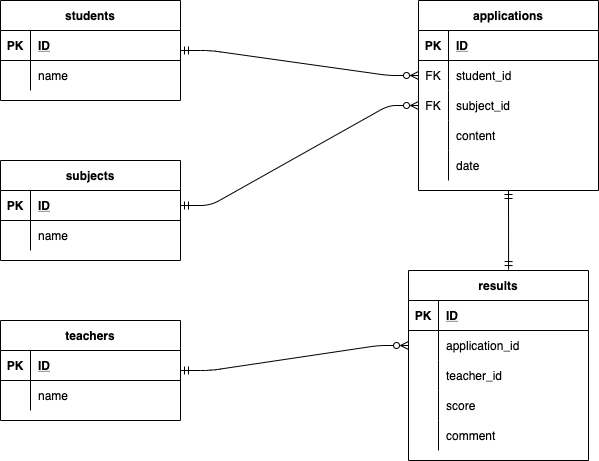

The diagram above was exported from draw.io. Its source (the exported page's mxGraphModel, read from the mxfile embedded in the PNG):
<mxGraphModel dx="873" dy="680" grid="1" gridSize="10" guides="1" tooltips="1" connect="1" arrows="1" fold="1" page="1" pageScale="1" pageWidth="827" pageHeight="1169" math="0" shadow="0">
  <root>
    <mxCell id="0" />
    <mxCell id="1" parent="0" />
    <mxCell id="45" value="subjects" style="shape=table;startSize=30;container=1;collapsible=1;childLayout=tableLayout;fixedRows=1;rowLines=0;fontStyle=1;align=center;resizeLast=1;" vertex="1" parent="1">
      <mxGeometry x="142" y="240" width="180" height="100" as="geometry" />
    </mxCell>
    <mxCell id="46" value="" style="shape=partialRectangle;collapsible=0;dropTarget=0;pointerEvents=0;fillColor=none;top=0;left=0;bottom=1;right=0;points=[[0,0.5],[1,0.5]];portConstraint=eastwest;" vertex="1" parent="45">
      <mxGeometry y="30" width="180" height="30" as="geometry" />
    </mxCell>
    <mxCell id="47" value="PK" style="shape=partialRectangle;connectable=0;fillColor=none;top=0;left=0;bottom=0;right=0;fontStyle=1;overflow=hidden;" vertex="1" parent="46">
      <mxGeometry width="30" height="30" as="geometry">
        <mxRectangle width="30" height="30" as="alternateBounds" />
      </mxGeometry>
    </mxCell>
    <mxCell id="48" value="ID" style="shape=partialRectangle;connectable=0;fillColor=none;top=0;left=0;bottom=0;right=0;align=left;spacingLeft=6;fontStyle=5;overflow=hidden;" vertex="1" parent="46">
      <mxGeometry x="30" width="150" height="30" as="geometry">
        <mxRectangle width="150" height="30" as="alternateBounds" />
      </mxGeometry>
    </mxCell>
    <mxCell id="49" value="" style="shape=partialRectangle;collapsible=0;dropTarget=0;pointerEvents=0;fillColor=none;top=0;left=0;bottom=0;right=0;points=[[0,0.5],[1,0.5]];portConstraint=eastwest;" vertex="1" parent="45">
      <mxGeometry y="60" width="180" height="30" as="geometry" />
    </mxCell>
    <mxCell id="50" value="" style="shape=partialRectangle;connectable=0;fillColor=none;top=0;left=0;bottom=0;right=0;editable=1;overflow=hidden;" vertex="1" parent="49">
      <mxGeometry width="30" height="30" as="geometry">
        <mxRectangle width="30" height="30" as="alternateBounds" />
      </mxGeometry>
    </mxCell>
    <mxCell id="51" value="name" style="shape=partialRectangle;connectable=0;fillColor=none;top=0;left=0;bottom=0;right=0;align=left;spacingLeft=6;overflow=hidden;" vertex="1" parent="49">
      <mxGeometry x="30" width="150" height="30" as="geometry">
        <mxRectangle width="150" height="30" as="alternateBounds" />
      </mxGeometry>
    </mxCell>
    <mxCell id="58" value="teachers" style="shape=table;startSize=30;container=1;collapsible=1;childLayout=tableLayout;fixedRows=1;rowLines=0;fontStyle=1;align=center;resizeLast=1;" vertex="1" parent="1">
      <mxGeometry x="142" y="400" width="180" height="100" as="geometry" />
    </mxCell>
    <mxCell id="59" value="" style="shape=partialRectangle;collapsible=0;dropTarget=0;pointerEvents=0;fillColor=none;top=0;left=0;bottom=1;right=0;points=[[0,0.5],[1,0.5]];portConstraint=eastwest;" vertex="1" parent="58">
      <mxGeometry y="30" width="180" height="30" as="geometry" />
    </mxCell>
    <mxCell id="60" value="PK" style="shape=partialRectangle;connectable=0;fillColor=none;top=0;left=0;bottom=0;right=0;fontStyle=1;overflow=hidden;" vertex="1" parent="59">
      <mxGeometry width="30" height="30" as="geometry">
        <mxRectangle width="30" height="30" as="alternateBounds" />
      </mxGeometry>
    </mxCell>
    <mxCell id="61" value="ID" style="shape=partialRectangle;connectable=0;fillColor=none;top=0;left=0;bottom=0;right=0;align=left;spacingLeft=6;fontStyle=5;overflow=hidden;" vertex="1" parent="59">
      <mxGeometry x="30" width="150" height="30" as="geometry">
        <mxRectangle width="150" height="30" as="alternateBounds" />
      </mxGeometry>
    </mxCell>
    <mxCell id="65" value="" style="shape=partialRectangle;collapsible=0;dropTarget=0;pointerEvents=0;fillColor=none;top=0;left=0;bottom=0;right=0;points=[[0,0.5],[1,0.5]];portConstraint=eastwest;" vertex="1" parent="58">
      <mxGeometry y="60" width="180" height="30" as="geometry" />
    </mxCell>
    <mxCell id="66" value="" style="shape=partialRectangle;connectable=0;fillColor=none;top=0;left=0;bottom=0;right=0;editable=1;overflow=hidden;" vertex="1" parent="65">
      <mxGeometry width="30" height="30" as="geometry">
        <mxRectangle width="30" height="30" as="alternateBounds" />
      </mxGeometry>
    </mxCell>
    <mxCell id="67" value="name" style="shape=partialRectangle;connectable=0;fillColor=none;top=0;left=0;bottom=0;right=0;align=left;spacingLeft=6;overflow=hidden;" vertex="1" parent="65">
      <mxGeometry x="30" width="150" height="30" as="geometry">
        <mxRectangle width="150" height="30" as="alternateBounds" />
      </mxGeometry>
    </mxCell>
    <mxCell id="71" value="results" style="shape=table;startSize=30;container=1;collapsible=1;childLayout=tableLayout;fixedRows=1;rowLines=0;fontStyle=1;align=center;resizeLast=1;" vertex="1" parent="1">
      <mxGeometry x="550" y="350" width="180" height="190" as="geometry" />
    </mxCell>
    <mxCell id="72" value="" style="shape=partialRectangle;collapsible=0;dropTarget=0;pointerEvents=0;fillColor=none;top=0;left=0;bottom=1;right=0;points=[[0,0.5],[1,0.5]];portConstraint=eastwest;" vertex="1" parent="71">
      <mxGeometry y="30" width="180" height="30" as="geometry" />
    </mxCell>
    <mxCell id="73" value="PK" style="shape=partialRectangle;connectable=0;fillColor=none;top=0;left=0;bottom=0;right=0;fontStyle=1;overflow=hidden;" vertex="1" parent="72">
      <mxGeometry width="30" height="30" as="geometry">
        <mxRectangle width="30" height="30" as="alternateBounds" />
      </mxGeometry>
    </mxCell>
    <mxCell id="74" value="ID" style="shape=partialRectangle;connectable=0;fillColor=none;top=0;left=0;bottom=0;right=0;align=left;spacingLeft=6;fontStyle=5;overflow=hidden;" vertex="1" parent="72">
      <mxGeometry x="30" width="150" height="30" as="geometry">
        <mxRectangle width="150" height="30" as="alternateBounds" />
      </mxGeometry>
    </mxCell>
    <mxCell id="75" value="" style="shape=partialRectangle;collapsible=0;dropTarget=0;pointerEvents=0;fillColor=none;top=0;left=0;bottom=0;right=0;points=[[0,0.5],[1,0.5]];portConstraint=eastwest;" vertex="1" parent="71">
      <mxGeometry y="60" width="180" height="30" as="geometry" />
    </mxCell>
    <mxCell id="76" value="" style="shape=partialRectangle;connectable=0;fillColor=none;top=0;left=0;bottom=0;right=0;editable=1;overflow=hidden;" vertex="1" parent="75">
      <mxGeometry width="30" height="30" as="geometry">
        <mxRectangle width="30" height="30" as="alternateBounds" />
      </mxGeometry>
    </mxCell>
    <mxCell id="77" value="application_id" style="shape=partialRectangle;connectable=0;fillColor=none;top=0;left=0;bottom=0;right=0;align=left;spacingLeft=6;overflow=hidden;" vertex="1" parent="75">
      <mxGeometry x="30" width="150" height="30" as="geometry">
        <mxRectangle width="150" height="30" as="alternateBounds" />
      </mxGeometry>
    </mxCell>
    <mxCell id="78" value="" style="shape=partialRectangle;collapsible=0;dropTarget=0;pointerEvents=0;fillColor=none;top=0;left=0;bottom=0;right=0;points=[[0,0.5],[1,0.5]];portConstraint=eastwest;" vertex="1" parent="71">
      <mxGeometry y="90" width="180" height="30" as="geometry" />
    </mxCell>
    <mxCell id="79" value="" style="shape=partialRectangle;connectable=0;fillColor=none;top=0;left=0;bottom=0;right=0;editable=1;overflow=hidden;" vertex="1" parent="78">
      <mxGeometry width="30" height="30" as="geometry">
        <mxRectangle width="30" height="30" as="alternateBounds" />
      </mxGeometry>
    </mxCell>
    <mxCell id="80" value="teacher_id" style="shape=partialRectangle;connectable=0;fillColor=none;top=0;left=0;bottom=0;right=0;align=left;spacingLeft=6;overflow=hidden;" vertex="1" parent="78">
      <mxGeometry x="30" width="150" height="30" as="geometry">
        <mxRectangle width="150" height="30" as="alternateBounds" />
      </mxGeometry>
    </mxCell>
    <mxCell id="81" value="" style="shape=partialRectangle;collapsible=0;dropTarget=0;pointerEvents=0;fillColor=none;top=0;left=0;bottom=0;right=0;points=[[0,0.5],[1,0.5]];portConstraint=eastwest;" vertex="1" parent="71">
      <mxGeometry y="120" width="180" height="30" as="geometry" />
    </mxCell>
    <mxCell id="82" value="" style="shape=partialRectangle;connectable=0;fillColor=none;top=0;left=0;bottom=0;right=0;editable=1;overflow=hidden;" vertex="1" parent="81">
      <mxGeometry width="30" height="30" as="geometry">
        <mxRectangle width="30" height="30" as="alternateBounds" />
      </mxGeometry>
    </mxCell>
    <mxCell id="83" value="score" style="shape=partialRectangle;connectable=0;fillColor=none;top=0;left=0;bottom=0;right=0;align=left;spacingLeft=6;overflow=hidden;" vertex="1" parent="81">
      <mxGeometry x="30" width="150" height="30" as="geometry">
        <mxRectangle width="150" height="30" as="alternateBounds" />
      </mxGeometry>
    </mxCell>
    <mxCell id="129" style="shape=partialRectangle;collapsible=0;dropTarget=0;pointerEvents=0;fillColor=none;top=0;left=0;bottom=0;right=0;points=[[0,0.5],[1,0.5]];portConstraint=eastwest;" vertex="1" parent="71">
      <mxGeometry y="150" width="180" height="30" as="geometry" />
    </mxCell>
    <mxCell id="130" style="shape=partialRectangle;connectable=0;fillColor=none;top=0;left=0;bottom=0;right=0;editable=1;overflow=hidden;" vertex="1" parent="129">
      <mxGeometry width="30" height="30" as="geometry">
        <mxRectangle width="30" height="30" as="alternateBounds" />
      </mxGeometry>
    </mxCell>
    <mxCell id="131" value="comment" style="shape=partialRectangle;connectable=0;fillColor=none;top=0;left=0;bottom=0;right=0;align=left;spacingLeft=6;overflow=hidden;" vertex="1" parent="129">
      <mxGeometry x="30" width="150" height="30" as="geometry">
        <mxRectangle width="150" height="30" as="alternateBounds" />
      </mxGeometry>
    </mxCell>
    <mxCell id="97" value="applications" style="shape=table;startSize=30;container=1;collapsible=1;childLayout=tableLayout;fixedRows=1;rowLines=0;fontStyle=1;align=center;resizeLast=1;" vertex="1" parent="1">
      <mxGeometry x="560" y="80" width="180" height="190" as="geometry" />
    </mxCell>
    <mxCell id="98" value="" style="shape=partialRectangle;collapsible=0;dropTarget=0;pointerEvents=0;fillColor=none;top=0;left=0;bottom=1;right=0;points=[[0,0.5],[1,0.5]];portConstraint=eastwest;" vertex="1" parent="97">
      <mxGeometry y="30" width="180" height="30" as="geometry" />
    </mxCell>
    <mxCell id="99" value="PK" style="shape=partialRectangle;connectable=0;fillColor=none;top=0;left=0;bottom=0;right=0;fontStyle=1;overflow=hidden;" vertex="1" parent="98">
      <mxGeometry width="30" height="30" as="geometry">
        <mxRectangle width="30" height="30" as="alternateBounds" />
      </mxGeometry>
    </mxCell>
    <mxCell id="100" value="ID" style="shape=partialRectangle;connectable=0;fillColor=none;top=0;left=0;bottom=0;right=0;align=left;spacingLeft=6;fontStyle=5;overflow=hidden;" vertex="1" parent="98">
      <mxGeometry x="30" width="150" height="30" as="geometry">
        <mxRectangle width="150" height="30" as="alternateBounds" />
      </mxGeometry>
    </mxCell>
    <mxCell id="101" value="" style="shape=partialRectangle;collapsible=0;dropTarget=0;pointerEvents=0;fillColor=none;top=0;left=0;bottom=0;right=0;points=[[0,0.5],[1,0.5]];portConstraint=eastwest;" vertex="1" parent="97">
      <mxGeometry y="60" width="180" height="30" as="geometry" />
    </mxCell>
    <mxCell id="102" value="FK" style="shape=partialRectangle;connectable=0;fillColor=none;top=0;left=0;bottom=0;right=0;editable=1;overflow=hidden;" vertex="1" parent="101">
      <mxGeometry width="30" height="30" as="geometry">
        <mxRectangle width="30" height="30" as="alternateBounds" />
      </mxGeometry>
    </mxCell>
    <mxCell id="103" value="student_id" style="shape=partialRectangle;connectable=0;fillColor=none;top=0;left=0;bottom=0;right=0;align=left;spacingLeft=6;overflow=hidden;" vertex="1" parent="101">
      <mxGeometry x="30" width="150" height="30" as="geometry">
        <mxRectangle width="150" height="30" as="alternateBounds" />
      </mxGeometry>
    </mxCell>
    <mxCell id="104" value="" style="shape=partialRectangle;collapsible=0;dropTarget=0;pointerEvents=0;fillColor=none;top=0;left=0;bottom=0;right=0;points=[[0,0.5],[1,0.5]];portConstraint=eastwest;" vertex="1" parent="97">
      <mxGeometry y="90" width="180" height="30" as="geometry" />
    </mxCell>
    <mxCell id="105" value="FK" style="shape=partialRectangle;connectable=0;fillColor=none;top=0;left=0;bottom=0;right=0;editable=1;overflow=hidden;" vertex="1" parent="104">
      <mxGeometry width="30" height="30" as="geometry">
        <mxRectangle width="30" height="30" as="alternateBounds" />
      </mxGeometry>
    </mxCell>
    <mxCell id="106" value="subject_id" style="shape=partialRectangle;connectable=0;fillColor=none;top=0;left=0;bottom=0;right=0;align=left;spacingLeft=6;overflow=hidden;" vertex="1" parent="104">
      <mxGeometry x="30" width="150" height="30" as="geometry">
        <mxRectangle width="150" height="30" as="alternateBounds" />
      </mxGeometry>
    </mxCell>
    <mxCell id="123" style="shape=partialRectangle;collapsible=0;dropTarget=0;pointerEvents=0;fillColor=none;top=0;left=0;bottom=0;right=0;points=[[0,0.5],[1,0.5]];portConstraint=eastwest;" vertex="1" parent="97">
      <mxGeometry y="120" width="180" height="30" as="geometry" />
    </mxCell>
    <mxCell id="124" style="shape=partialRectangle;connectable=0;fillColor=none;top=0;left=0;bottom=0;right=0;editable=1;overflow=hidden;" vertex="1" parent="123">
      <mxGeometry width="30" height="30" as="geometry">
        <mxRectangle width="30" height="30" as="alternateBounds" />
      </mxGeometry>
    </mxCell>
    <mxCell id="125" value="content" style="shape=partialRectangle;connectable=0;fillColor=none;top=0;left=0;bottom=0;right=0;align=left;spacingLeft=6;overflow=hidden;" vertex="1" parent="123">
      <mxGeometry x="30" width="150" height="30" as="geometry">
        <mxRectangle width="150" height="30" as="alternateBounds" />
      </mxGeometry>
    </mxCell>
    <mxCell id="107" value="" style="shape=partialRectangle;collapsible=0;dropTarget=0;pointerEvents=0;fillColor=none;top=0;left=0;bottom=0;right=0;points=[[0,0.5],[1,0.5]];portConstraint=eastwest;" vertex="1" parent="97">
      <mxGeometry y="150" width="180" height="30" as="geometry" />
    </mxCell>
    <mxCell id="108" value="" style="shape=partialRectangle;connectable=0;fillColor=none;top=0;left=0;bottom=0;right=0;editable=1;overflow=hidden;" vertex="1" parent="107">
      <mxGeometry width="30" height="30" as="geometry">
        <mxRectangle width="30" height="30" as="alternateBounds" />
      </mxGeometry>
    </mxCell>
    <mxCell id="109" value="date" style="shape=partialRectangle;connectable=0;fillColor=none;top=0;left=0;bottom=0;right=0;align=left;spacingLeft=6;overflow=hidden;" vertex="1" parent="107">
      <mxGeometry x="30" width="150" height="30" as="geometry">
        <mxRectangle width="150" height="30" as="alternateBounds" />
      </mxGeometry>
    </mxCell>
    <mxCell id="110" value="students" style="shape=table;startSize=30;container=1;collapsible=1;childLayout=tableLayout;fixedRows=1;rowLines=0;fontStyle=1;align=center;resizeLast=1;" vertex="1" parent="1">
      <mxGeometry x="142" y="80" width="180" height="100" as="geometry" />
    </mxCell>
    <mxCell id="111" value="" style="shape=partialRectangle;collapsible=0;dropTarget=0;pointerEvents=0;fillColor=none;top=0;left=0;bottom=1;right=0;points=[[0,0.5],[1,0.5]];portConstraint=eastwest;" vertex="1" parent="110">
      <mxGeometry y="30" width="180" height="30" as="geometry" />
    </mxCell>
    <mxCell id="112" value="PK" style="shape=partialRectangle;connectable=0;fillColor=none;top=0;left=0;bottom=0;right=0;fontStyle=1;overflow=hidden;" vertex="1" parent="111">
      <mxGeometry width="30" height="30" as="geometry">
        <mxRectangle width="30" height="30" as="alternateBounds" />
      </mxGeometry>
    </mxCell>
    <mxCell id="113" value="ID" style="shape=partialRectangle;connectable=0;fillColor=none;top=0;left=0;bottom=0;right=0;align=left;spacingLeft=6;fontStyle=5;overflow=hidden;" vertex="1" parent="111">
      <mxGeometry x="30" width="150" height="30" as="geometry">
        <mxRectangle width="150" height="30" as="alternateBounds" />
      </mxGeometry>
    </mxCell>
    <mxCell id="114" value="" style="shape=partialRectangle;collapsible=0;dropTarget=0;pointerEvents=0;fillColor=none;top=0;left=0;bottom=0;right=0;points=[[0,0.5],[1,0.5]];portConstraint=eastwest;" vertex="1" parent="110">
      <mxGeometry y="60" width="180" height="30" as="geometry" />
    </mxCell>
    <mxCell id="115" value="" style="shape=partialRectangle;connectable=0;fillColor=none;top=0;left=0;bottom=0;right=0;editable=1;overflow=hidden;" vertex="1" parent="114">
      <mxGeometry width="30" height="30" as="geometry">
        <mxRectangle width="30" height="30" as="alternateBounds" />
      </mxGeometry>
    </mxCell>
    <mxCell id="116" value="name" style="shape=partialRectangle;connectable=0;fillColor=none;top=0;left=0;bottom=0;right=0;align=left;spacingLeft=6;overflow=hidden;" vertex="1" parent="114">
      <mxGeometry x="30" width="150" height="30" as="geometry">
        <mxRectangle width="150" height="30" as="alternateBounds" />
      </mxGeometry>
    </mxCell>
    <mxCell id="127" value="" style="edgeStyle=entityRelationEdgeStyle;fontSize=12;html=1;endArrow=ERzeroToMany;entryX=0;entryY=0.5;entryDx=0;entryDy=0;startArrow=ERmandOne;startFill=0;endFill=0;" edge="1" parent="1" target="101">
      <mxGeometry width="100" height="100" relative="1" as="geometry">
        <mxPoint x="322" y="130" as="sourcePoint" />
        <mxPoint x="382" y="280" as="targetPoint" />
      </mxGeometry>
    </mxCell>
    <mxCell id="128" value="" style="edgeStyle=entityRelationEdgeStyle;fontSize=12;html=1;endArrow=ERzeroToMany;entryX=0;entryY=0.5;entryDx=0;entryDy=0;startArrow=ERmandOne;startFill=0;exitX=1;exitY=0.5;exitDx=0;exitDy=0;endFill=0;" edge="1" parent="1" source="46" target="104">
      <mxGeometry width="100" height="100" relative="1" as="geometry">
        <mxPoint x="332" y="140" as="sourcePoint" />
        <mxPoint x="402" y="245" as="targetPoint" />
      </mxGeometry>
    </mxCell>
    <mxCell id="132" value="" style="edgeStyle=entityRelationEdgeStyle;fontSize=12;html=1;endArrow=ERzeroToMany;entryX=0;entryY=0.5;entryDx=0;entryDy=0;startArrow=ERmandOne;startFill=0;exitX=1;exitY=0.5;exitDx=0;exitDy=0;endFill=0;" edge="1" parent="1" target="75">
      <mxGeometry width="100" height="100" relative="1" as="geometry">
        <mxPoint x="322" y="450" as="sourcePoint" />
        <mxPoint x="392" y="430" as="targetPoint" />
      </mxGeometry>
    </mxCell>
    <mxCell id="133" value="" style="fontSize=12;html=1;endArrow=ERmandOne;entryX=0.5;entryY=1;entryDx=0;entryDy=0;startArrow=ERmandOne;startFill=0;endFill=0;exitX=0.556;exitY=-0.005;exitDx=0;exitDy=0;exitPerimeter=0;" edge="1" parent="1" source="71" target="97">
      <mxGeometry width="100" height="100" relative="1" as="geometry">
        <mxPoint x="482" y="330" as="sourcePoint" />
        <mxPoint x="540.02" y="402.01" as="targetPoint" />
      </mxGeometry>
    </mxCell>
  </root>
</mxGraphModel>